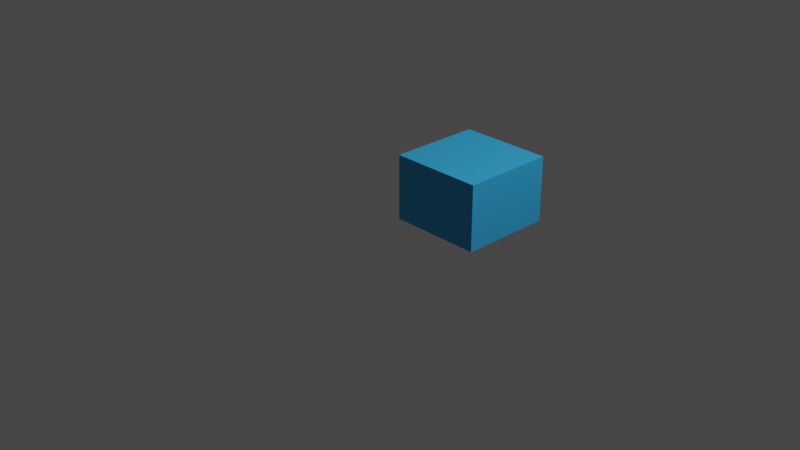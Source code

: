 # Source: water_block.blend  (saved by Blender 3.4.6; exported with 4.5.12 LTS)
import bpy
from mathutils import Matrix  # noqa: F401  (used for matrix-valued properties, if any)

bpy.ops.wm.read_factory_settings(use_empty=True)
scene = bpy.context.scene
scene.name = 'Scene'

# ---- collections
col_collection = bpy.data.collections.new('Collection'); scene.collection.children.link(col_collection)

# ---- materials (node trees are filled in below, after node groups)
mat_material_001 = bpy.data.materials.new('Material.001')
mat_material_001.use_transparent_shadow = False

# ---- material node trees
mat_material_001.use_nodes = True; mat_material_001.node_tree.nodes.clear()
_N = mat_material_001.node_tree.nodes; _L = mat_material_001.node_tree.links
n0 = _N.new('ShaderNodeBsdfPrincipled'); n0.name = 'Principled BSDF'; n0.location = (10, 300)
n0.distribution = 'GGX'
n0.subsurface_method = 'RANDOM_WALK_SKIN'
n0.inputs[0].default_value = (0.03508, 0.4, 0.8, 1.0)
n0.inputs[3].default_value = 1.45
n0.inputs[27].default_value = (0.0, 0.0, 0.0, 1.0)
n0.inputs[28].default_value = 1.0
n1 = _N.new('ShaderNodeOutputMaterial'); n1.name = 'Material Output'; n1.location = (300, 300)
_L.new(n0.outputs[0], n1.inputs[0])
n1.is_active_output = True

# ---- world
world_world = bpy.data.worlds.new('World'); scene.world = world_world
world_world.use_nodes = True; world_world.node_tree.nodes.clear()
_N = world_world.node_tree.nodes; _L = world_world.node_tree.links
n0 = _N.new('ShaderNodeOutputWorld'); n0.name = 'World Output'; n0.location = (300, 300)
n1 = _N.new('ShaderNodeBackground'); n1.name = 'Background'; n1.location = (10, 300)
n1.inputs[0].default_value = (0.05088, 0.05088, 0.05088, 1.0)
_L.new(n1.outputs[0], n0.inputs[0])
n0.is_active_output = True
world_world.color = (0.05088, 0.05088, 0.05088)
world_world.use_sun_shadow = False
world_world.sun_shadow_jitter_overblur = 0.0

# ---- cameras
cam_camera = bpy.data.cameras.new('Camera')
cam_camera.clip_end = 100.0
cam_camera.ortho_scale = 7.314

# ---- lights
light_light = bpy.data.lights.new('Light', 'POINT')
light_light.transmission_factor = 0.0
light_light.energy = 1000.0
light_light.shadow_soft_size = 0.1
light_light.shadow_maximum_resolution = 0.006
light_light.use_absolute_resolution = True

# ---- meshes
me_cube_001 = bpy.data.meshes.new('Cube.001')
me_cube_001.from_pydata([(0.0, 0.0, 0.0), (0.0, 0.0, 1.0), (0.0, 2.0, 0.0), (0.0, 2.0, 1.0), (2.0, 0.0, 0.0), (2.0, 0.0, 1.0), (2.0, 2.0, 0.0), (2.0, 2.0, 1.0)], [], [(0, 1, 3, 2), (2, 3, 7, 6), (6, 7, 5, 4), (4, 5, 1, 0), (2, 6, 4, 0), (7, 3, 1, 5)])
_uv = me_cube_001.uv_layers.new(name='UVMap')
_uv.uv.foreach_set('vector', [0.375, 0.0, 0.625, 0.0, 0.625, 0.25, 0.375, 0.25, 0.375, 0.25, 0.625, 0.25, 0.625, 0.5, 0.375, 0.5, 0.375, 0.5, 0.625, 0.5, 0.625, 0.75, 0.375, 0.75, 0.375, 0.75, 0.625, 0.75, 0.625, 1.0, 0.375, 1.0, 0.125, 0.5, 0.375, 0.5, 0.375, 0.75, 0.125, 0.75, 0.625, 0.5, 0.875, 0.5, 0.875, 0.75, 0.625, 0.75])
me_cube_001.materials.append(mat_material_001)
me_cube_001.update()

# ---- objects
ob_light = bpy.data.objects.new('Light', light_light)
ob_camera = bpy.data.objects.new('Camera', cam_camera)
ob_cube = bpy.data.objects.new('Cube', me_cube_001)

# ---- transforms, parenting, visibility, modifiers, constraints
ob_light.location = (4.076, 1.005, 5.904)
ob_light.rotation_euler = (0.6503, 0.05522, 1.866)
ob_light.lock_rotations_4d = False
ob_light.empty_display_type = 'ARROWS'
ob_light.color = (0.0, 0.0, 0.0, 0.0)
ob_light.lineart.crease_threshold = 0.0
ob_camera.location = (7.359, -6.926, 4.958)
ob_camera.rotation_euler = (1.109, 0.0, 0.8149)
ob_camera.lock_rotations_4d = False
ob_camera.empty_display_type = 'ARROWS'
ob_camera.color = (0.0, 0.0, 0.0, 0.0)
ob_camera.display_type = 'WIRE'
ob_camera.lineart.crease_threshold = 0.0
ob_cube.location = (0.0, 0.0, 0.0)
ob_cube.rotation_mode = 'XZY'
ob_cube.scale = (0.5, 0.5, 0.7)

# ---- collection membership
col_collection.objects.link(ob_light)
col_collection.objects.link(ob_camera)
col_collection.objects.link(ob_cube)

# ---- scene / render settings (as saved in the file)
scene.camera = ob_camera
scene.frame_start = 1; scene.frame_end = 250; scene.frame_set(33)
scene.render.engine = 'BLENDER_EEVEE_NEXT'
scene.cycles.sampling_pattern = 'TABULATED_SOBOL'
scene.cycles.use_light_tree = False
scene.view_settings.view_transform = 'Filmic'
bpy.context.view_layer.update()
